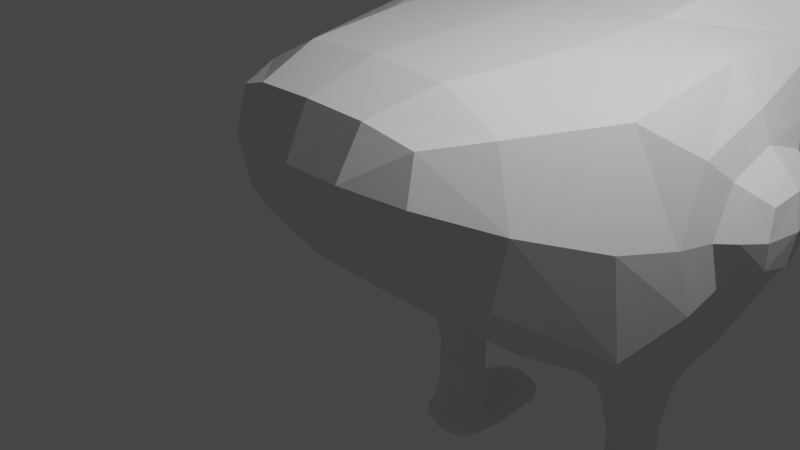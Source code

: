 # Source: model.blend  (saved by Blender 3.6.11; exported with 4.5.12 LTS)
import bpy
from mathutils import Matrix  # noqa: F401  (used for matrix-valued properties, if any)

bpy.ops.wm.read_factory_settings(use_empty=True)
scene = bpy.context.scene
scene.name = 'Scene'

# ---- collections
col_collection = bpy.data.collections.new('Collection'); scene.collection.children.link(col_collection)

# ---- world
world_world = bpy.data.worlds.new('World'); scene.world = world_world
world_world.use_nodes = True; world_world.node_tree.nodes.clear()
_N = world_world.node_tree.nodes; _L = world_world.node_tree.links
n0 = _N.new('ShaderNodeOutputWorld'); n0.name = 'World Output'; n0.location = (300, 300)
n1 = _N.new('ShaderNodeBackground'); n1.name = 'Background'; n1.location = (10, 300)
n1.inputs[0].default_value = (0.05088, 0.05088, 0.05088, 1.0)
_L.new(n1.outputs[0], n0.inputs[0])
n0.is_active_output = True
world_world.color = (0.05088, 0.05088, 0.05088)
world_world.use_sun_shadow = False
world_world.sun_shadow_jitter_overblur = 0.0

# ---- cameras
cam_camera = bpy.data.cameras.new('Camera')
cam_camera.clip_end = 100.0
cam_camera.ortho_scale = 7.314

# ---- lights
light_light = bpy.data.lights.new('Light', 'POINT')
light_light.transmission_factor = 0.0
light_light.energy = 1000.0
light_light.shadow_soft_size = 0.1
light_light.shadow_maximum_resolution = 0.006
light_light.use_absolute_resolution = True

# ---- meshes
me_froggy = bpy.data.meshes.new('Froggy')
me_froggy.from_pydata([(0.8663, 2.362, -4.739), (0.8663, 2.362, -4.245), (0.8663, 3.38, -4.739), (0.8663, 3.38, -4.245), (1.946, 2.362, -4.739), (1.946, 2.362, -4.245), (1.946, 3.38, -4.739), (1.946, 3.38, -4.245), (1.103, 2.585, -4.245), (1.103, 3.157, -4.245), (1.709, 3.157, -4.245), (1.709, 2.585, -4.245), (1.103, 2.585, -2.261), (1.103, 3.157, -2.261), (1.709, 3.157, -2.261), (1.709, 2.585, -2.261), (0.003984, 1.045, -1.762), (0.003984, 4.697, -1.762), (2.469, 4.697, -1.762), (2.469, 1.045, -1.762), (0.003984, 1.045, 1.743), (0.003984, 4.697, 1.743), (2.469, 4.697, 1.743), (2.469, 1.045, 1.743), (1.243, -1.13, 0.2018), (0.003984, -1.13, 0.2018), (1.243, -1.13, 1.743), (0.003984, -1.13, 1.743), (0.8663, 4.318, -4.245), (0.8663, 4.318, -4.739), (1.946, 4.318, -4.739), (1.946, 4.318, -4.245), (0.003984, 5.788, -0.008803), (2.469, 5.788, -0.008803), (0.003984, 7.312, 3.262), (2.469, 7.312, 3.262), (0.003984, 7.958, 0.8525), (1.52, 7.958, 0.8525), (0.003984, 7.916, 3.134), (1.52, 7.916, 3.134), (0.003984, 8.537, 1.137), (0.8719, 8.537, 1.137), (0.003984, 8.949, 2.016), (0.8719, 8.949, 2.016), (0.003984, 7.507, 4.182), (0.2539, 7.507, 4.182), (0.003984, 8.111, 4.053), (0.7351, 8.111, 4.053), (0.1088, 8.276, 3.435), (1.041, 8.276, 3.435), (0.1088, 8.351, 3.791), (0.7363, 8.351, 3.791), (2.469, 3.581, -0.6906), (2.469, 2.161, -0.6906), (2.469, 3.581, 0.6717), (2.469, 2.161, 0.6717), (3.045, 3.581, -0.6906), (3.045, 2.161, -0.6906), (3.045, 3.581, 0.6717), (3.045, 2.161, 0.6717), (-0.8583, 2.362, -4.739), (-0.8583, 2.362, -4.245), (-0.8583, 3.38, -4.739), (-0.8583, 3.38, -4.245), (-1.938, 2.362, -4.739), (-1.938, 2.362, -4.245), (-1.938, 3.38, -4.739), (-1.938, 3.38, -4.245), (-1.095, 2.585, -4.245), (-1.095, 3.157, -4.245), (-1.701, 3.157, -4.245), (-1.701, 2.585, -4.245), (-1.095, 2.585, -2.261), (-1.095, 3.157, -2.261), (-1.701, 3.157, -2.261), (-1.701, 2.585, -2.261), (-2.461, 4.697, -1.762), (-2.461, 1.045, -1.762), (-2.461, 4.697, 1.743), (-2.461, 1.045, 1.743), (-1.235, -1.13, 0.2018), (-1.235, -1.13, 1.743), (-0.8583, 4.318, -4.245), (-0.8583, 4.318, -4.739), (-1.938, 4.318, -4.739), (-1.938, 4.318, -4.245), (-2.461, 5.788, -0.008803), (-2.461, 7.312, 3.262), (-1.512, 7.958, 0.8525), (-1.512, 7.916, 3.134), (-0.8639, 8.537, 1.137), (-0.8639, 8.949, 2.016), (-0.246, 7.507, 4.182), (-0.7272, 8.111, 4.053), (-0.1009, 8.276, 3.435), (-1.033, 8.276, 3.435), (-0.1009, 8.351, 3.791), (-0.7283, 8.351, 3.791), (-2.461, 3.581, -0.6906), (-2.461, 2.161, -0.6906), (-2.461, 3.581, 0.6717), (-2.461, 2.161, 0.6717), (-3.037, 3.581, -0.6906), (-3.037, 2.161, -0.6906), (-3.037, 3.581, 0.6717), (-3.037, 2.161, 0.6717)], [], [(0, 1, 3, 2), (6, 2, 29, 30), (6, 7, 5, 4), (4, 5, 1, 0), (2, 6, 4, 0), (3, 1, 8, 9), (8, 11, 15, 12), (1, 5, 11, 8), (7, 3, 9, 10), (5, 7, 10, 11), (15, 14, 18, 19), (10, 9, 13, 14), (11, 10, 14, 15), (9, 8, 12, 13), (16, 19, 24, 25), (13, 12, 16, 17), (12, 15, 19, 16), (14, 13, 17, 18), (22, 21, 20, 23), (21, 22, 35, 34), (19, 18, 52, 53), (17, 16, 20, 21), (25, 24, 26, 27), (19, 23, 26, 24), (20, 16, 25, 27), (23, 20, 27, 26), (29, 28, 31, 30), (3, 7, 31, 28), (2, 3, 28, 29), (7, 6, 30, 31), (32, 34, 38, 36), (17, 21, 34, 32), (18, 17, 32, 33), (22, 18, 33, 35), (36, 38, 42, 40), (33, 32, 36, 37), (35, 33, 37, 39), (35, 39, 47, 45), (41, 40, 42, 43), (37, 36, 40, 41), (39, 37, 41, 43), (38, 39, 43, 42), (44, 45, 47, 46), (38, 46, 50, 48), (34, 35, 45, 44), (38, 34, 44, 46), (49, 48, 50, 51), (47, 39, 49, 51), (39, 38, 48, 49), (46, 47, 51, 50), (52, 54, 58, 56), (23, 19, 53, 55), (22, 23, 55, 54), (18, 22, 54, 52), (57, 56, 58, 59), (54, 55, 59, 58), (55, 53, 57, 59), (53, 52, 56, 57), (60, 62, 63, 61), (66, 84, 83, 62), (66, 64, 65, 67), (64, 60, 61, 65), (62, 60, 64, 66), (63, 69, 68, 61), (68, 72, 75, 71), (61, 68, 71, 65), (67, 70, 69, 63), (65, 71, 70, 67), (75, 77, 76, 74), (70, 74, 73, 69), (71, 75, 74, 70), (69, 73, 72, 68), (16, 25, 80, 77), (73, 17, 16, 72), (72, 16, 77, 75), (74, 76, 17, 73), (78, 79, 20, 21), (21, 34, 87, 78), (77, 99, 98, 76), (25, 27, 81, 80), (77, 80, 81, 79), (79, 81, 27, 20), (83, 84, 85, 82), (63, 82, 85, 67), (62, 83, 82, 63), (67, 85, 84, 66), (76, 86, 32, 17), (78, 87, 86, 76), (86, 88, 36, 32), (87, 89, 88, 86), (87, 92, 93, 89), (90, 91, 42, 40), (88, 90, 40, 36), (89, 91, 90, 88), (38, 42, 91, 89), (44, 46, 93, 92), (38, 94, 96, 46), (34, 44, 92, 87), (95, 97, 96, 94), (93, 97, 95, 89), (89, 95, 94, 38), (46, 96, 97, 93), (98, 102, 104, 100), (79, 101, 99, 77), (78, 100, 101, 79), (76, 98, 100, 78), (103, 105, 104, 102), (100, 104, 105, 101), (101, 105, 103, 99), (99, 103, 102, 98)])
_uv = me_froggy.uv_layers.new(name='UVMap')
_uv.uv.foreach_set('vector', [0.375, 0.0, 0.625, 0.0, 0.625, 0.25, 0.375, 0.25, 0.375, 0.5, 0.125, 0.5, 0.125, 0.5, 0.375, 0.5, 0.375, 0.5, 0.625, 0.5, 0.625, 0.75, 0.375, 0.75, 0.375, 0.75, 0.625, 0.75, 0.625, 1.0, 0.375, 1.0, 0.125, 0.5, 0.375, 0.5, 0.375, 0.75, 0.125, 0.75, 0.625, 0.25, 0.625, 0.0, 0.625, 0.0, 0.625, 0.25, 0.625, 1.0, 0.625, 0.75, 0.625, 0.75, 0.625, 1.0, 0.625, 1.0, 0.625, 0.75, 0.625, 0.75, 0.625, 1.0, 0.625, 0.5, 0.625, 0.25, 0.625, 0.25, 0.625, 0.5, 0.625, 0.75, 0.625, 0.5, 0.625, 0.5, 0.625, 0.75, 0.625, 0.75, 0.625, 0.5, 0.625, 0.5, 0.625, 0.75, 0.625, 0.5, 0.625, 0.25, 0.625, 0.25, 0.625, 0.5, 0.625, 0.75, 0.625, 0.5, 0.625, 0.5, 0.625, 0.75, 0.625, 0.25, 0.625, 0.0, 0.625, 0.0, 0.625, 0.25, 0.625, 1.0, 0.625, 0.75, 0.625, 0.75, 0.625, 1.0, 0.625, 0.25, 0.625, 0.0, 0.625, 0.0, 0.625, 0.25, 0.625, 1.0, 0.625, 0.75, 0.625, 0.75, 0.625, 1.0, 0.625, 0.5, 0.625, 0.25, 0.625, 0.25, 0.625, 0.5, 0.625, 0.5, 0.875, 0.5, 0.875, 0.75, 0.625, 0.75, 0.875, 0.5, 0.625, 0.5, 0.625, 0.5, 0.875, 0.5, 0.625, 0.75, 0.625, 0.5, 0.625, 0.5, 0.625, 0.75, 0.625, 0.25, 0.625, 0.0, 0.625, 0.0, 0.625, 0.25, 0.625, 1.0, 0.625, 0.75, 0.625, 0.75, 0.625, 1.0, 0.625, 0.75, 0.625, 0.75, 0.625, 0.75, 0.625, 0.75, 0.625, 0.0, 0.625, 0.0, 0.625, 0.0, 0.625, 0.0, 0.625, 0.75, 0.875, 0.75, 0.875, 0.75, 0.625, 0.75, 0.375, 0.25, 0.625, 0.25, 0.625, 0.5, 0.375, 0.5, 0.625, 0.25, 0.625, 0.5, 0.625, 0.5, 0.625, 0.25, 0.375, 0.25, 0.625, 0.25, 0.625, 0.25, 0.375, 0.25, 0.625, 0.5, 0.375, 0.5, 0.375, 0.5, 0.625, 0.5, 0.625, 0.25, 0.625, 0.25, 0.625, 0.25, 0.625, 0.25, 0.625, 0.25, 0.625, 0.25, 0.625, 0.25, 0.625, 0.25, 0.625, 0.5, 0.625, 0.25, 0.625, 0.25, 0.625, 0.5, 0.625, 0.5, 0.625, 0.5, 0.625, 0.5, 0.625, 0.5, 0.625, 0.25, 0.625, 0.25, 0.625, 0.25, 0.625, 0.25, 0.625, 0.5, 0.625, 0.25, 0.625, 0.25, 0.625, 0.5, 0.625, 0.5, 0.625, 0.5, 0.625, 0.5, 0.625, 0.5, 0.625, 0.5, 0.625, 0.5, 0.625, 0.5, 0.625, 0.5, 0.625, 0.5, 0.625, 0.25, 0.625, 0.25, 0.625, 0.5, 0.625, 0.5, 0.625, 0.25, 0.625, 0.25, 0.625, 0.5, 0.625, 0.5, 0.625, 0.5, 0.625, 0.5, 0.625, 0.5, 0.875, 0.5, 0.625, 0.5, 0.625, 0.5, 0.875, 0.5, 0.875, 0.5, 0.625, 0.5, 0.625, 0.5, 0.875, 0.5, 0.625, 0.25, 0.625, 0.25, 0.625, 0.25, 0.625, 0.25, 0.875, 0.5, 0.625, 0.5, 0.625, 0.5, 0.875, 0.5, 0.625, 0.25, 0.625, 0.25, 0.625, 0.25, 0.625, 0.25, 0.625, 0.5, 0.875, 0.5, 0.875, 0.5, 0.625, 0.5, 0.625, 0.5, 0.625, 0.5, 0.625, 0.5, 0.625, 0.5, 0.625, 0.5, 0.875, 0.5, 0.875, 0.5, 0.625, 0.5, 0.875, 0.5, 0.625, 0.5, 0.625, 0.5, 0.875, 0.5, 0.625, 0.5, 0.625, 0.5, 0.625, 0.5, 0.625, 0.5, 0.625, 0.75, 0.625, 0.75, 0.625, 0.75, 0.625, 0.75, 0.625, 0.5, 0.625, 0.75, 0.625, 0.75, 0.625, 0.5, 0.625, 0.5, 0.625, 0.5, 0.625, 0.5, 0.625, 0.5, 0.625, 0.75, 0.625, 0.5, 0.625, 0.5, 0.625, 0.75, 0.625, 0.5, 0.625, 0.75, 0.625, 0.75, 0.625, 0.5, 0.625, 0.75, 0.625, 0.75, 0.625, 0.75, 0.625, 0.75, 0.625, 0.75, 0.625, 0.5, 0.625, 0.5, 0.625, 0.75, 0.375, 0.0, 0.375, 0.25, 0.625, 0.25, 0.625, 0.0, 0.375, 0.5, 0.375, 0.5, 0.125, 0.5, 0.125, 0.5, 0.375, 0.5, 0.375, 0.75, 0.625, 0.75, 0.625, 0.5, 0.375, 0.75, 0.375, 1.0, 0.625, 1.0, 0.625, 0.75, 0.125, 0.5, 0.125, 0.75, 0.375, 0.75, 0.375, 0.5, 0.625, 0.25, 0.625, 0.25, 0.625, 0.0, 0.625, 0.0, 0.625, 1.0, 0.625, 1.0, 0.625, 0.75, 0.625, 0.75, 0.625, 1.0, 0.625, 1.0, 0.625, 0.75, 0.625, 0.75, 0.625, 0.5, 0.625, 0.5, 0.625, 0.25, 0.625, 0.25, 0.625, 0.75, 0.625, 0.75, 0.625, 0.5, 0.625, 0.5, 0.625, 0.75, 0.625, 0.75, 0.625, 0.5, 0.625, 0.5, 0.625, 0.5, 0.625, 0.5, 0.625, 0.25, 0.625, 0.25, 0.625, 0.75, 0.625, 0.75, 0.625, 0.5, 0.625, 0.5, 0.625, 0.25, 0.625, 0.25, 0.625, 0.0, 0.625, 0.0, 0.625, 1.0, 0.625, 1.0, 0.625, 0.75, 0.625, 0.75, 0.625, 0.25, 0.625, 0.25, 0.625, 0.0, 0.625, 0.0, 0.625, 1.0, 0.625, 1.0, 0.625, 0.75, 0.625, 0.75, 0.625, 0.5, 0.625, 0.5, 0.625, 0.25, 0.625, 0.25, 0.625, 0.5, 0.625, 0.75, 0.875, 0.75, 0.875, 0.5, 0.875, 0.5, 0.875, 0.5, 0.625, 0.5, 0.625, 0.5, 0.625, 0.75, 0.625, 0.75, 0.625, 0.5, 0.625, 0.5, 0.625, 1.0, 0.625, 1.0, 0.625, 0.75, 0.625, 0.75, 0.625, 0.75, 0.625, 0.75, 0.625, 0.75, 0.625, 0.75, 0.625, 0.75, 0.625, 0.75, 0.875, 0.75, 0.875, 0.75, 0.375, 0.25, 0.375, 0.5, 0.625, 0.5, 0.625, 0.25, 0.625, 0.25, 0.625, 0.25, 0.625, 0.5, 0.625, 0.5, 0.375, 0.25, 0.375, 0.25, 0.625, 0.25, 0.625, 0.25, 0.625, 0.5, 0.625, 0.5, 0.375, 0.5, 0.375, 0.5, 0.625, 0.5, 0.625, 0.5, 0.625, 0.25, 0.625, 0.25, 0.625, 0.5, 0.625, 0.5, 0.625, 0.5, 0.625, 0.5, 0.625, 0.5, 0.625, 0.5, 0.625, 0.25, 0.625, 0.25, 0.625, 0.5, 0.625, 0.5, 0.625, 0.5, 0.625, 0.5, 0.625, 0.5, 0.625, 0.5, 0.625, 0.5, 0.625, 0.5, 0.625, 0.5, 0.625, 0.5, 0.625, 0.25, 0.625, 0.25, 0.625, 0.5, 0.625, 0.5, 0.625, 0.25, 0.625, 0.25, 0.625, 0.5, 0.625, 0.5, 0.625, 0.5, 0.625, 0.5, 0.875, 0.5, 0.875, 0.5, 0.625, 0.5, 0.625, 0.5, 0.875, 0.5, 0.875, 0.5, 0.625, 0.5, 0.625, 0.5, 0.625, 0.25, 0.625, 0.25, 0.625, 0.25, 0.625, 0.25, 0.875, 0.5, 0.875, 0.5, 0.625, 0.5, 0.625, 0.5, 0.625, 0.5, 0.625, 0.5, 0.875, 0.5, 0.875, 0.5, 0.625, 0.5, 0.625, 0.5, 0.625, 0.5, 0.625, 0.5, 0.625, 0.5, 0.625, 0.5, 0.875, 0.5, 0.875, 0.5, 0.875, 0.5, 0.875, 0.5, 0.625, 0.5, 0.625, 0.5, 0.625, 0.5, 0.625, 0.5, 0.625, 0.5, 0.625, 0.5, 0.625, 0.75, 0.625, 0.75, 0.625, 0.75, 0.625, 0.75, 0.625, 0.5, 0.625, 0.5, 0.625, 0.75, 0.625, 0.75, 0.625, 0.5, 0.625, 0.5, 0.625, 0.5, 0.625, 0.5, 0.625, 0.75, 0.625, 0.75, 0.625, 0.5, 0.625, 0.5, 0.625, 0.5, 0.625, 0.5, 0.625, 0.75, 0.625, 0.75, 0.625, 0.75, 0.625, 0.75, 0.625, 0.75, 0.625, 0.75, 0.625, 0.75, 0.625, 0.75, 0.625, 0.5, 0.625, 0.5])
me_froggy.update()
arm_armature = bpy.data.armatures.new('Armature')  # bones are not reproduced

# ---- objects
ob_light = bpy.data.objects.new('Light', light_light)
ob_camera = bpy.data.objects.new('Camera', cam_camera)
ob_froggy = bpy.data.objects.new('Froggy', me_froggy)
ob_armature = bpy.data.objects.new('Armature', arm_armature)

# ---- transforms, parenting, visibility, modifiers, constraints
ob_light.location = (4.076, 1.005, 5.904)
ob_light.rotation_euler = (0.6503, 0.05522, 1.866)
ob_light.lock_rotations_4d = False
ob_light.empty_display_type = 'ARROWS'
ob_light.color = (0.0, 0.0, 0.0, 0.0)
ob_light.lineart.crease_threshold = 0.0
ob_camera.location = (7.359, -6.926, 4.958)
ob_camera.rotation_euler = (1.109, 0.0, 0.8149)
ob_camera.lock_rotations_4d = False
ob_camera.empty_display_type = 'ARROWS'
ob_camera.color = (0.0, 0.0, 0.0, 0.0)
ob_camera.display_type = 'WIRE'
ob_camera.lineart.crease_threshold = 0.0
ob_froggy.parent = ob_armature
ob_froggy.matrix_parent_inverse = Matrix(((1.0, -0.0, 0.0, 0.001992), (-0.0, 1.0, -0.0, 3.121), (-0.0, 0.0, 1.0, -4.233), (-0.0, 0.0, -0.0, 1.0)))
ob_froggy.location = (-0.003984, -3.479, 4.321)
_vg = ob_froggy.vertex_groups.new(name='Bone')
for _i, _w in zip([0, 1, 2, 3, 4, 5, 6, 7, 8, 9, 10, 11, 12, 13, 14, 15, 16, 17, 18, 19, 20, 21, 22, 23, 24, 25, 26, 27, 28, 29, 30, 31, 32, 33, 34, 35, 36, 37, 38, 39, 40, 41, 42, 43, 44, 45, 46, 47, 48, 49, 50, 51, 52, 53, 54, 55, 56, 57, 58, 59, 60, 61, 62, 63, 64, 65, 66, 67, 68, 69, 70, 71, 72, 73, 74, 75, 76, 77, 78, 79, 80, 81, 82, 83, 84, 85, 86, 87, 88, 89, 90, 91, 92, 93, 94, 95, 96, 97, 98, 99, 100, 101, 102, 103, 104, 105], [1.0, 1.0, 1.0, 1.0, 1.0, 1.0, 1.0, 1.0, 1.0, 1.0, 1.0, 1.0, 1.0, 1.0, 1.0, 1.0, 1.0, 0.9723, 1.0, 1.0, 1.0, 0.5591, 0.8222, 1.0, 1.0, 1.0, 1.0, 1.0, 1.0, 1.0, 1.0, 1.0, 0.6088, 0.9202, 0.1864, 0.6118, 0.301, 0.5867, 0.1524, 0.4448, 0.3249, 0.4262, 0.2573, 0.4035, 0.3484, 0.3905, 0.2867, 0.4414, 0.1926, 0.4111, 0.251, 0.4018, 0.9981, 1.0, 0.9771, 1.0, 1.0, 1.0, 0.9886, 1.0, 1.0, 1.0, 1.0, 1.0, 1.0, 1.0, 1.0, 1.0, 1.0, 1.0, 1.0, 1.0, 1.0, 0.9983, 0.9972, 1.0, 0.916, 1.0, 0.614, 1.0, 1.0, 1.0, 1.0, 1.0, 1.0, 1.0, 0.5366, 0.1427, 0.3702, 0.08276, 0.3538, 0.1811, 0.3143, 0.2105, 0.1601, 0.102, 0.2165, 0.1587, 0.9361, 0.9977, 0.8833, 0.9941, 0.9451, 0.9984, 0.9025, 0.9953]): _vg.add([_i], _w, 'REPLACE')
_m = ob_froggy.modifiers.new('Subdivision', 'SUBSURF')
_m.levels = 0
_m.render_levels = 1
_m = ob_froggy.modifiers.new('Armature', 'ARMATURE')
_m = ob_froggy.modifiers.new('Armature.001', 'ARMATURE')
_m.object = ob_armature
ob_armature.location = (0.0, 0.0, 0.0)
ob_armature.show_in_front = True

# ---- collection membership
col_collection.objects.link(ob_light)
col_collection.objects.link(ob_camera)
col_collection.objects.link(ob_froggy)
col_collection.objects.link(ob_armature)

# ---- scene / render settings (as saved in the file)
scene.camera = ob_camera
scene.frame_start = 1; scene.frame_end = 5; scene.frame_set(5)
scene.render.engine = 'BLENDER_EEVEE_NEXT'
scene.cycles.sampling_pattern = 'TABULATED_SOBOL'
scene.view_settings.view_transform = 'Filmic'
bpy.context.view_layer.update()
